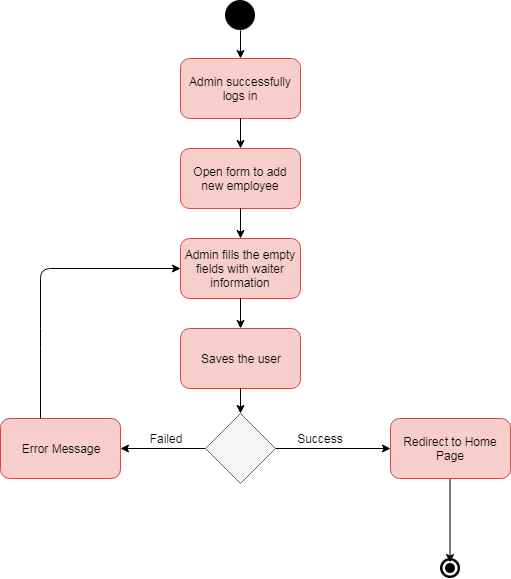

The diagram above was exported from draw.io. Its source (the exported page's mxGraphModel, read from the mxfile embedded in the PNG):
<mxGraphModel dx="840" dy="403" grid="1" gridSize="10" guides="1" tooltips="1" connect="1" arrows="1" fold="1" page="1" pageScale="1" pageWidth="850" pageHeight="1100" math="0" shadow="0">
  <root>
    <mxCell id="0" />
    <mxCell id="1" parent="0" />
    <mxCell id="ShD6kJjR1pyC2rvackcW-16" value="" style="shape=image;html=1;verticalAlign=top;verticalLabelPosition=bottom;labelBackgroundColor=#ffffff;imageAspect=0;aspect=fixed;image=https://cdn4.iconfinder.com/data/icons/geomicons/32/672342-circle-128.png" parent="1" vertex="1">
      <mxGeometry x="365" y="32" width="30" height="30" as="geometry" />
    </mxCell>
    <mxCell id="ShD6kJjR1pyC2rvackcW-18" value="Admin successfully logs in" style="rounded=1;whiteSpace=wrap;html=1;fillColor=#f8cecc;strokeColor=#b85450;" parent="1" vertex="1">
      <mxGeometry x="320" y="90" width="120" height="60" as="geometry" />
    </mxCell>
    <mxCell id="ShD6kJjR1pyC2rvackcW-19" value="Open form to add new employee" style="rounded=1;whiteSpace=wrap;html=1;fillColor=#f8cecc;strokeColor=#b85450;" parent="1" vertex="1">
      <mxGeometry x="320" y="180" width="120" height="60" as="geometry" />
    </mxCell>
    <mxCell id="ShD6kJjR1pyC2rvackcW-24" value="" style="endArrow=classic;html=1;entryX=0.5;entryY=0;entryDx=0;entryDy=0;" parent="1" source="ShD6kJjR1pyC2rvackcW-16" target="ShD6kJjR1pyC2rvackcW-18" edge="1">
      <mxGeometry width="50" height="50" relative="1" as="geometry">
        <mxPoint x="170" y="410" as="sourcePoint" />
        <mxPoint x="220" y="360" as="targetPoint" />
      </mxGeometry>
    </mxCell>
    <mxCell id="ShD6kJjR1pyC2rvackcW-30" value="" style="endArrow=classic;html=1;" parent="1" edge="1">
      <mxGeometry width="50" height="50" relative="1" as="geometry">
        <mxPoint x="589.5" y="504" as="sourcePoint" />
        <mxPoint x="589.5" y="594" as="targetPoint" />
      </mxGeometry>
    </mxCell>
    <mxCell id="ShD6kJjR1pyC2rvackcW-38" value="" style="endArrow=classic;html=1;entryX=0.5;entryY=0;entryDx=0;entryDy=0;exitX=0.5;exitY=1;exitDx=0;exitDy=0;" parent="1" source="ShD6kJjR1pyC2rvackcW-18" target="ShD6kJjR1pyC2rvackcW-19" edge="1">
      <mxGeometry width="50" height="50" relative="1" as="geometry">
        <mxPoint x="320" y="370" as="sourcePoint" />
        <mxPoint x="370" y="320" as="targetPoint" />
      </mxGeometry>
    </mxCell>
    <mxCell id="ShD6kJjR1pyC2rvackcW-41" value="" style="shape=image;html=1;verticalAlign=top;verticalLabelPosition=bottom;labelBackgroundColor=#ffffff;imageAspect=0;aspect=fixed;image=https://cdn3.iconfinder.com/data/icons/eightyshades/512/78_Circle-Full-128.png" parent="1" vertex="1">
      <mxGeometry x="580" y="590" width="20" height="20" as="geometry" />
    </mxCell>
    <mxCell id="ShD6kJjR1pyC2rvackcW-42" value="Admin fills the empty fields with waiter information" style="rounded=1;whiteSpace=wrap;html=1;fillColor=#f8cecc;strokeColor=#b85450;" parent="1" vertex="1">
      <mxGeometry x="320" y="270" width="120" height="60" as="geometry" />
    </mxCell>
    <mxCell id="ShD6kJjR1pyC2rvackcW-45" value="" style="endArrow=classic;html=1;entryX=0.5;entryY=0;entryDx=0;entryDy=0;exitX=0.5;exitY=1;exitDx=0;exitDy=0;" parent="1" source="ShD6kJjR1pyC2rvackcW-19" target="ShD6kJjR1pyC2rvackcW-42" edge="1">
      <mxGeometry width="50" height="50" relative="1" as="geometry">
        <mxPoint x="320" y="790" as="sourcePoint" />
        <mxPoint x="370" y="740" as="targetPoint" />
      </mxGeometry>
    </mxCell>
    <mxCell id="ShD6kJjR1pyC2rvackcW-46" value="" style="endArrow=classic;html=1;exitX=0.5;exitY=1;exitDx=0;exitDy=0;" parent="1" source="ShD6kJjR1pyC2rvackcW-42" edge="1">
      <mxGeometry width="50" height="50" relative="1" as="geometry">
        <mxPoint x="320" y="790" as="sourcePoint" />
        <mxPoint x="380" y="360" as="targetPoint" />
      </mxGeometry>
    </mxCell>
    <mxCell id="ShD6kJjR1pyC2rvackcW-47" value="Saves the user" style="rounded=1;whiteSpace=wrap;html=1;fillColor=#f8cecc;strokeColor=#b85450;" parent="1" vertex="1">
      <mxGeometry x="320" y="360" width="120" height="60" as="geometry" />
    </mxCell>
    <mxCell id="ShD6kJjR1pyC2rvackcW-50" value="" style="rhombus;whiteSpace=wrap;html=1;fillColor=#f5f5f5;strokeColor=#666666;fontColor=#333333;" parent="1" vertex="1">
      <mxGeometry x="345" y="445" width="70" height="70" as="geometry" />
    </mxCell>
    <mxCell id="ShD6kJjR1pyC2rvackcW-51" value="Error Message" style="rounded=1;whiteSpace=wrap;html=1;fillColor=#f8cecc;strokeColor=#b85450;" parent="1" vertex="1">
      <mxGeometry x="140" y="450" width="120" height="60" as="geometry" />
    </mxCell>
    <mxCell id="ShD6kJjR1pyC2rvackcW-52" value="Redirect to Home Page" style="rounded=1;whiteSpace=wrap;html=1;fillColor=#f8cecc;strokeColor=#b85450;" parent="1" vertex="1">
      <mxGeometry x="530" y="450" width="120" height="60" as="geometry" />
    </mxCell>
    <mxCell id="ShD6kJjR1pyC2rvackcW-53" value="" style="endArrow=classic;html=1;exitX=1;exitY=0.5;exitDx=0;exitDy=0;entryX=0;entryY=0.5;entryDx=0;entryDy=0;" parent="1" source="ShD6kJjR1pyC2rvackcW-50" target="ShD6kJjR1pyC2rvackcW-52" edge="1">
      <mxGeometry width="50" height="50" relative="1" as="geometry">
        <mxPoint x="180" y="790" as="sourcePoint" />
        <mxPoint x="480" y="480" as="targetPoint" />
      </mxGeometry>
    </mxCell>
    <mxCell id="ShD6kJjR1pyC2rvackcW-54" value="" style="endArrow=classic;html=1;entryX=1;entryY=0.5;entryDx=0;entryDy=0;exitX=0;exitY=0.5;exitDx=0;exitDy=0;" parent="1" source="ShD6kJjR1pyC2rvackcW-50" target="ShD6kJjR1pyC2rvackcW-51" edge="1">
      <mxGeometry width="50" height="50" relative="1" as="geometry">
        <mxPoint x="170" y="870" as="sourcePoint" />
        <mxPoint x="220" y="820" as="targetPoint" />
      </mxGeometry>
    </mxCell>
    <mxCell id="ShD6kJjR1pyC2rvackcW-55" value="" style="endArrow=classic;html=1;entryX=0.5;entryY=0;entryDx=0;entryDy=0;exitX=0.5;exitY=1;exitDx=0;exitDy=0;" parent="1" source="ShD6kJjR1pyC2rvackcW-47" target="ShD6kJjR1pyC2rvackcW-50" edge="1">
      <mxGeometry width="50" height="50" relative="1" as="geometry">
        <mxPoint x="160" y="950" as="sourcePoint" />
        <mxPoint x="210" y="900" as="targetPoint" />
      </mxGeometry>
    </mxCell>
    <mxCell id="ShD6kJjR1pyC2rvackcW-57" value="Failed" style="text;html=1;strokeColor=none;fillColor=none;align=center;verticalAlign=middle;whiteSpace=wrap;rounded=0;" parent="1" vertex="1">
      <mxGeometry x="285" y="460" width="40" height="20" as="geometry" />
    </mxCell>
    <mxCell id="ShD6kJjR1pyC2rvackcW-60" value="Success" style="text;html=1;strokeColor=none;fillColor=none;align=center;verticalAlign=middle;whiteSpace=wrap;rounded=0;" parent="1" vertex="1">
      <mxGeometry x="440" y="460" width="40" height="20" as="geometry" />
    </mxCell>
    <mxCell id="ShD6kJjR1pyC2rvackcW-64" value="" style="endArrow=classic;html=1;entryX=0;entryY=0.5;entryDx=0;entryDy=0;exitX=0.333;exitY=-0.005;exitDx=0;exitDy=0;exitPerimeter=0;" parent="1" source="ShD6kJjR1pyC2rvackcW-51" target="ShD6kJjR1pyC2rvackcW-42" edge="1">
      <mxGeometry width="50" height="50" relative="1" as="geometry">
        <mxPoint x="140" y="920" as="sourcePoint" />
        <mxPoint x="180" y="870" as="targetPoint" />
        <Array as="points">
          <mxPoint x="180" y="370" />
          <mxPoint x="180" y="300" />
        </Array>
      </mxGeometry>
    </mxCell>
  </root>
</mxGraphModel>